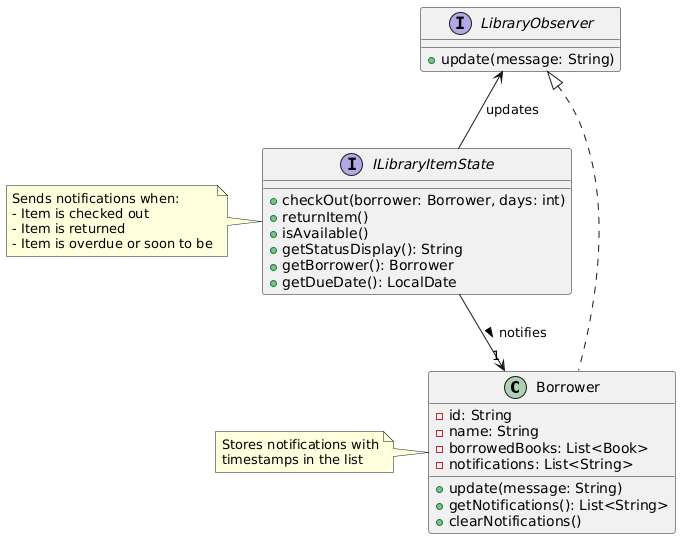

The diagram above was rendered by PlantUML. Its source (embedded in the PNG):
@startuml
class Borrower {
    -id: String
    -name: String
    -borrowedBooks: List<Book>
    -notifications: List<String>
    +update(message: String)
    +getNotifications(): List<String>
    +clearNotifications()
}

interface LibraryObserver {
    +update(message: String)
}

interface ILibraryItemState {
    +checkOut(borrower: Borrower, days: int)
    +returnItem()
    +isAvailable()
    +getStatusDisplay(): String
    +getBorrower(): Borrower
    +getDueDate(): LocalDate
}



LibraryObserver <|.. Borrower
ILibraryItemState --> "1" Borrower : notifies >
LibraryObserver <-- ILibraryItemState : updates

note left of ILibraryItemState
  Sends notifications when:
  - Item is checked out
  - Item is returned
  - Item is overdue or soon to be
end note

note left of Borrower
  Stores notifications with
  timestamps in the list
end note
@enduml